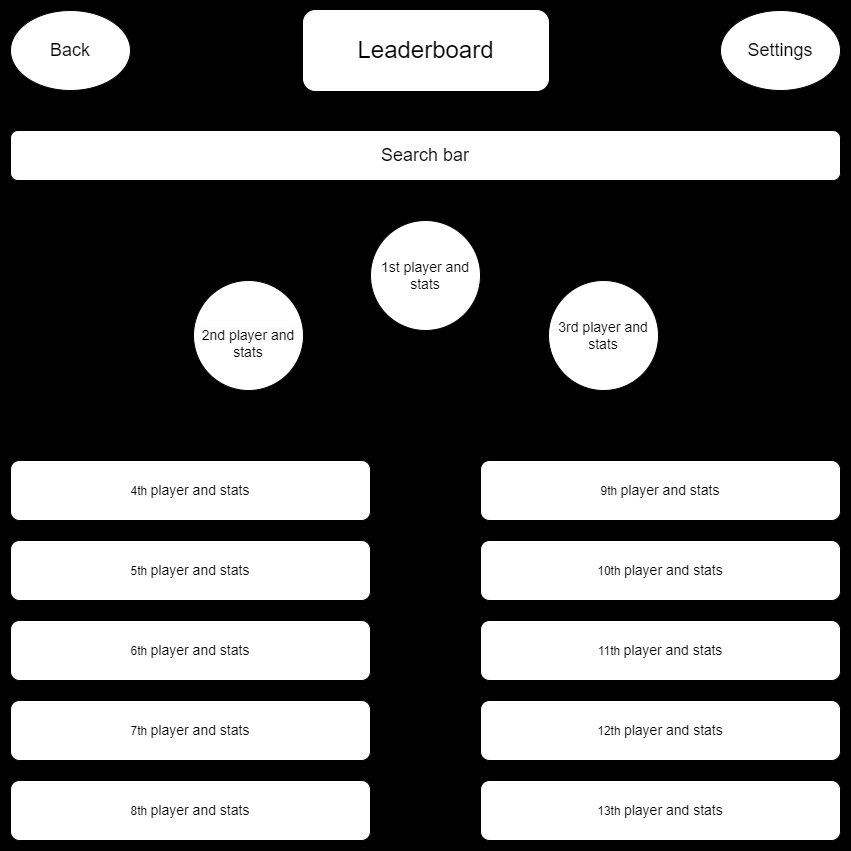

The diagram above was exported from draw.io. Its source (the exported page's mxGraphModel, read from the mxfile embedded in the PNG):
<mxGraphModel dx="1674" dy="844" grid="1" gridSize="10" guides="1" tooltips="1" connect="1" arrows="1" fold="1" page="1" pageScale="1" pageWidth="850" pageHeight="1100" math="0" shadow="0">
  <root>
    <mxCell id="0" />
    <mxCell id="1" parent="0" />
    <mxCell id="hgdegepGG_S09ZNZa7Rr-3" value="" style="whiteSpace=wrap;html=1;aspect=fixed;fillColor=#000000;" parent="1" vertex="1">
      <mxGeometry width="850" height="850" as="geometry" />
    </mxCell>
    <mxCell id="hgdegepGG_S09ZNZa7Rr-4" value="&lt;font style=&quot;font-size: 18px;&quot;&gt;Back&lt;/font&gt;" style="ellipse;whiteSpace=wrap;html=1;" parent="1" vertex="1">
      <mxGeometry x="10" y="10" width="120" height="80" as="geometry" />
    </mxCell>
    <mxCell id="hgdegepGG_S09ZNZa7Rr-5" value="&lt;font style=&quot;font-size: 24px;&quot;&gt;Leaderboard&lt;/font&gt;" style="rounded=1;whiteSpace=wrap;html=1;strokeColor=#FFFFFF;" parent="1" vertex="1">
      <mxGeometry x="303" y="10" width="245" height="80" as="geometry" />
    </mxCell>
    <mxCell id="q8OM4zRgLjuxLJzhd00i-1" value="&lt;font style=&quot;font-size: 18px;&quot;&gt;Settings&lt;/font&gt;" style="ellipse;whiteSpace=wrap;html=1;" vertex="1" parent="1">
      <mxGeometry x="720" y="10" width="120" height="80" as="geometry" />
    </mxCell>
    <mxCell id="q8OM4zRgLjuxLJzhd00i-3" value="&lt;font style=&quot;font-size: 18px;&quot;&gt;Search bar&lt;/font&gt;" style="rounded=1;whiteSpace=wrap;html=1;" vertex="1" parent="1">
      <mxGeometry x="10" y="130" width="830" height="50" as="geometry" />
    </mxCell>
    <mxCell id="q8OM4zRgLjuxLJzhd00i-9" value="&lt;font style=&quot;font-size: 14px;&quot;&gt;1st player and stats&lt;/font&gt;" style="ellipse;whiteSpace=wrap;html=1;aspect=fixed;" vertex="1" parent="1">
      <mxGeometry x="370" y="220" width="110" height="110" as="geometry" />
    </mxCell>
    <mxCell id="q8OM4zRgLjuxLJzhd00i-10" value="&lt;font style=&quot;font-size: 14px;&quot;&gt;&lt;br&gt;&lt;span style=&quot;color: rgb(0, 0, 0); font-family: Helvetica; font-style: normal; font-variant-ligatures: normal; font-variant-caps: normal; font-weight: 400; letter-spacing: normal; orphans: 2; text-align: center; text-indent: 0px; text-transform: none; widows: 2; word-spacing: 0px; -webkit-text-stroke-width: 0px; white-space: normal; background-color: rgb(251, 251, 251); text-decoration-thickness: initial; text-decoration-style: initial; text-decoration-color: initial; float: none; display: inline !important;&quot;&gt;2nd player and stats&lt;/span&gt;&lt;br&gt;&lt;/font&gt;" style="ellipse;whiteSpace=wrap;html=1;aspect=fixed;" vertex="1" parent="1">
      <mxGeometry x="193" y="280" width="110" height="110" as="geometry" />
    </mxCell>
    <mxCell id="q8OM4zRgLjuxLJzhd00i-11" value="&lt;font style=&quot;font-size: 14px;&quot;&gt;3rd player and stats&lt;/font&gt;" style="ellipse;whiteSpace=wrap;html=1;aspect=fixed;" vertex="1" parent="1">
      <mxGeometry x="548" y="280" width="110" height="110" as="geometry" />
    </mxCell>
    <mxCell id="q8OM4zRgLjuxLJzhd00i-12" value="4th&amp;nbsp;&lt;span style=&quot;font-size: 14px;&quot;&gt;player and stats&lt;/span&gt;" style="rounded=1;whiteSpace=wrap;html=1;" vertex="1" parent="1">
      <mxGeometry x="10" y="460" width="360" height="60" as="geometry" />
    </mxCell>
    <mxCell id="q8OM4zRgLjuxLJzhd00i-13" value="5th&amp;nbsp;&lt;span style=&quot;font-size: 14px;&quot;&gt;player and stats&lt;/span&gt;" style="rounded=1;whiteSpace=wrap;html=1;" vertex="1" parent="1">
      <mxGeometry x="10" y="540" width="360" height="60" as="geometry" />
    </mxCell>
    <mxCell id="q8OM4zRgLjuxLJzhd00i-14" value="6th&amp;nbsp;&lt;span style=&quot;font-size: 14px;&quot;&gt;player and stats&lt;/span&gt;" style="rounded=1;whiteSpace=wrap;html=1;" vertex="1" parent="1">
      <mxGeometry x="10" y="620" width="360" height="60" as="geometry" />
    </mxCell>
    <mxCell id="q8OM4zRgLjuxLJzhd00i-15" value="7th&amp;nbsp;&lt;span style=&quot;font-size: 14px;&quot;&gt;player and stats&lt;/span&gt;" style="rounded=1;whiteSpace=wrap;html=1;" vertex="1" parent="1">
      <mxGeometry x="10" y="700" width="360" height="60" as="geometry" />
    </mxCell>
    <mxCell id="q8OM4zRgLjuxLJzhd00i-16" value="8th&amp;nbsp;&lt;span style=&quot;font-size: 14px;&quot;&gt;player and stats&lt;/span&gt;" style="rounded=1;whiteSpace=wrap;html=1;" vertex="1" parent="1">
      <mxGeometry x="10" y="780" width="360" height="60" as="geometry" />
    </mxCell>
    <mxCell id="q8OM4zRgLjuxLJzhd00i-17" value="9th&amp;nbsp;&lt;span style=&quot;font-size: 14px;&quot;&gt;player and stats&lt;/span&gt;" style="rounded=1;whiteSpace=wrap;html=1;" vertex="1" parent="1">
      <mxGeometry x="480" y="460" width="360" height="60" as="geometry" />
    </mxCell>
    <mxCell id="q8OM4zRgLjuxLJzhd00i-18" value="10th&amp;nbsp;&lt;span style=&quot;font-size: 14px;&quot;&gt;player and stats&lt;/span&gt;" style="rounded=1;whiteSpace=wrap;html=1;" vertex="1" parent="1">
      <mxGeometry x="480" y="540" width="360" height="60" as="geometry" />
    </mxCell>
    <mxCell id="q8OM4zRgLjuxLJzhd00i-21" value="11th&amp;nbsp;&lt;span style=&quot;font-size: 14px;&quot;&gt;player and stats&lt;/span&gt;" style="rounded=1;whiteSpace=wrap;html=1;" vertex="1" parent="1">
      <mxGeometry x="480" y="620" width="360" height="60" as="geometry" />
    </mxCell>
    <mxCell id="q8OM4zRgLjuxLJzhd00i-22" value="12th&amp;nbsp;&lt;span style=&quot;font-size: 14px;&quot;&gt;player and stats&lt;/span&gt;" style="rounded=1;whiteSpace=wrap;html=1;" vertex="1" parent="1">
      <mxGeometry x="480" y="700" width="360" height="60" as="geometry" />
    </mxCell>
    <mxCell id="q8OM4zRgLjuxLJzhd00i-23" value="13th&amp;nbsp;&lt;span style=&quot;font-size: 14px;&quot;&gt;player and stats&lt;/span&gt;" style="rounded=1;whiteSpace=wrap;html=1;" vertex="1" parent="1">
      <mxGeometry x="480" y="780" width="360" height="60" as="geometry" />
    </mxCell>
  </root>
</mxGraphModel>